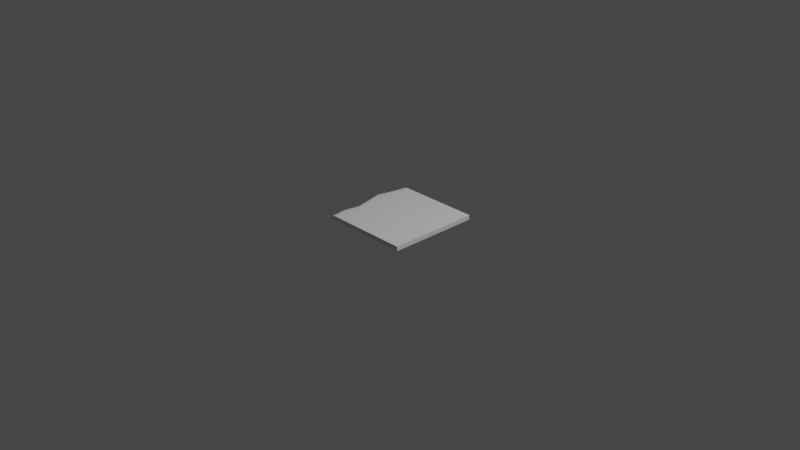 # Source: centreSide.blend  (saved by Blender 3.5.10; exported with 4.5.12 LTS)
import bpy
from mathutils import Matrix  # noqa: F401  (used for matrix-valued properties, if any)

bpy.ops.wm.read_factory_settings(use_empty=True)
scene = bpy.context.scene
scene.name = 'Scene'

# ---- collections
col_collection = bpy.data.collections.new('Collection'); scene.collection.children.link(col_collection)

# ---- materials (node trees are filled in below, after node groups)
mat_material = bpy.data.materials.new('Material')
mat_material.alpha_threshold = 0.0
mat_material.use_transparent_shadow = False
mat_material.roughness = 0.5
mat_material.line_color = (0.0, 0.0, 0.0, 1.0)

# ---- material node trees
mat_material.use_nodes = True; mat_material.node_tree.nodes.clear()
_N = mat_material.node_tree.nodes; _L = mat_material.node_tree.links
n0 = _N.new('ShaderNodeOutputMaterial'); n0.name = 'Material Output'; n0.location = (300, 300)
n1 = _N.new('ShaderNodeBsdfPrincipled'); n1.name = 'Principled BSDF'; n1.location = (10, 300)
n1.distribution = 'GGX'
n1.subsurface_method = 'RANDOM_WALK_SKIN'
n1.inputs[3].default_value = 1.45
n1.inputs[27].default_value = (0.0, 0.0, 0.0, 1.0)
n1.inputs[28].default_value = 1.0
_L.new(n1.outputs[0], n0.inputs[0])
n0.is_active_output = True

# ---- world
world_world = bpy.data.worlds.new('World'); scene.world = world_world
world_world.use_nodes = True; world_world.node_tree.nodes.clear()
_N = world_world.node_tree.nodes; _L = world_world.node_tree.links
n0 = _N.new('ShaderNodeOutputWorld'); n0.name = 'World Output'; n0.location = (300, 300)
n1 = _N.new('ShaderNodeBackground'); n1.name = 'Background'; n1.location = (10, 300)
n1.inputs[0].default_value = (0.05088, 0.05088, 0.05088, 1.0)
_L.new(n1.outputs[0], n0.inputs[0])
n0.is_active_output = True
world_world.color = (0.05088, 0.05088, 0.05088)
world_world.use_sun_shadow = False
world_world.sun_shadow_jitter_overblur = 0.0

# ---- cameras
cam_camera = bpy.data.cameras.new('Camera')
cam_camera.clip_end = 100.0
cam_camera.ortho_scale = 7.314

# ---- lights
light_light = bpy.data.lights.new('Light', 'POINT')
light_light.transmission_factor = 0.0
light_light.energy = 1000.0
light_light.shadow_soft_size = 0.1
light_light.shadow_maximum_resolution = 0.006
light_light.use_absolute_resolution = True

# ---- meshes
me_cube = bpy.data.meshes.new('Cube')
me_cube.from_pydata([(1.0, 1.0, 0.1), (1.0, 1.0, 0.0), (1.0, -1.0, 0.1), (1.0, -1.0, 0.0), (-0.8638, 1.0, 0.09), (-0.9438, 1.0, 0.0), (-0.88, -1.0, 0.09), (-0.96, -1.0, 0.0), (-0.8, 1.0, 0.0), (-0.8, -1.0, 0.1), (-0.8, -1.0, 0.0), (-0.8, 1.0, 0.1), (1.0, 1.0, 0.05), (-0.936, -1.0, 0.05), (1.0, -1.0, 0.05), (-0.9198, 1.0, 0.05), (-0.8, 1.0, 0.05), (-0.8, -1.0, 0.05), (-1.0, 0.6667, 0.0), (-1.082, 0.3333, 0.0), (-1.0, -5.333e-05, 0.0001225), (-0.9347, -0.3333, 0.0), (-1.0, -0.6667, 0.0), (1.0, 0.6667, 0.1), (1.0, 0.3333, 0.1), (1.0, -2.98e-08, 0.1), (1.0, -0.3333, 0.1), (1.0, -0.6667, 0.1), (-0.92, -0.6667, 0.09), (-0.8547, -0.3333, 0.09), (-0.92, -5.327e-05, 0.09012), (-1.002, 0.3333, 0.09), (-0.92, 0.6667, 0.09), (1.0, -0.6667, 0.0), (1.0, -0.3333, 0.0), (1.0, 2.98e-08, 0.0), (1.0, 0.3333, 0.0), (1.0, 0.6667, 0.0), (-0.8, 0.6667, 0.0), (-0.8, 0.3333, 0.0), (-0.8, -2.98e-08, 0.0), (-0.8, -0.3333, 0.0), (-0.8, -0.6667, 0.0), (-0.8, 0.6667, 0.1), (-0.8, 0.3333, 0.1), (-0.8, -2.98e-08, 0.1), (-0.8, -0.3333, 0.1), (-0.8, -0.6667, 0.1), (1.0, 0.6667, 0.05), (1.0, 0.3333, 0.05), (1.0, -2.98e-08, 0.05), (1.0, -0.3333, 0.05), (1.0, -0.6667, 0.05), (-0.976, -0.6667, 0.05), (-0.9107, -0.3333, 0.05), (-0.976, -5.327e-05, 0.05012), (-1.058, 0.3333, 0.05), (-0.976, 0.6667, 0.05)], [], [(47, 28, 6, 9), (17, 9, 6, 13), (57, 32, 4, 15), (42, 33, 3, 10), (52, 27, 2, 14), (16, 11, 0, 12), (15, 4, 11, 16), (22, 42, 10, 7), (14, 2, 9, 17), (27, 47, 9, 2), (3, 14, 17, 10), (5, 15, 16, 8), (8, 16, 12, 1), (33, 52, 14, 3), (18, 57, 15, 5), (10, 17, 13, 7), (7, 13, 53, 22), (22, 53, 54, 21), (21, 54, 55, 20), (20, 55, 56, 19), (19, 56, 57, 18), (1, 12, 48, 37), (37, 48, 49, 36), (36, 49, 50, 35), (35, 50, 51, 34), (34, 51, 52, 33), (0, 11, 43, 23), (23, 43, 44, 24), (24, 44, 45, 25), (25, 45, 46, 26), (26, 46, 47, 27), (5, 8, 38, 18), (18, 38, 39, 19), (19, 39, 40, 20), (20, 40, 41, 21), (21, 41, 42, 22), (12, 0, 23, 48), (48, 23, 24, 49), (49, 24, 25, 50), (50, 25, 26, 51), (51, 26, 27, 52), (8, 1, 37, 38), (38, 37, 36, 39), (39, 36, 35, 40), (40, 35, 34, 41), (41, 34, 33, 42), (13, 6, 28, 53), (53, 28, 29, 54), (54, 29, 30, 55), (55, 30, 31, 56), (56, 31, 32, 57), (11, 4, 32, 43), (43, 32, 31, 44), (44, 31, 30, 45), (45, 30, 29, 46), (46, 29, 28, 47)])
_uv = me_cube.uv_layers.new(name='UVMap')
_uv.uv.foreach_set('vector', [0.75, 0.7083, 0.875, 0.7083, 0.875, 0.75, 0.75, 0.75, 0.5, 0.875, 0.625, 0.875, 0.625, 1.0, 0.5, 1.0, 0.5, 0.2083, 0.625, 0.2083, 0.625, 0.25, 0.5, 0.25, 0.25, 0.7083, 0.375, 0.7083, 0.375, 0.75, 0.25, 0.75, 0.5, 0.7083, 0.625, 0.7083, 0.625, 0.75, 0.5, 0.75, 0.5, 0.375, 0.625, 0.375, 0.625, 0.5, 0.5, 0.5, 0.5, 0.25, 0.625, 0.25, 0.625, 0.375, 0.5, 0.375, 0.125, 0.7083, 0.25, 0.7083, 0.25, 0.75, 0.125, 0.75, 0.5, 0.75, 0.625, 0.75, 0.625, 0.875, 0.5, 0.875, 0.625, 0.7083, 0.75, 0.7083, 0.75, 0.75, 0.625, 0.75, 0.375, 0.75, 0.5, 0.75, 0.5, 0.875, 0.375, 0.875, 0.375, 0.25, 0.5, 0.25, 0.5, 0.375, 0.375, 0.375, 0.375, 0.375, 0.5, 0.375, 0.5, 0.5, 0.375, 0.5, 0.375, 0.7083, 0.5, 0.7083, 0.5, 0.75, 0.375, 0.75, 0.375, 0.2083, 0.5, 0.2083, 0.5, 0.25, 0.375, 0.25, 0.375, 0.875, 0.5, 0.875, 0.5, 1.0, 0.375, 1.0, 0.375, 0.0, 0.5, 0.0, 0.5, 0.04167, 0.375, 0.04167, 0.375, 0.04167, 0.5, 0.04167, 0.5, 0.08333, 0.375, 0.08333, 0.375, 0.08333, 0.5, 0.08333, 0.5, 0.125, 0.375, 0.125, 0.375, 0.125, 0.5, 0.125, 0.5, 0.1667, 0.375, 0.1667, 0.375, 0.1667, 0.5, 0.1667, 0.5, 0.2083, 0.375, 0.2083, 0.375, 0.5, 0.5, 0.5, 0.5, 0.5417, 0.375, 0.5417, 0.375, 0.5417, 0.5, 0.5417, 0.5, 0.5833, 0.375, 0.5833, 0.375, 0.5833, 0.5, 0.5833, 0.5, 0.625, 0.375, 0.625, 0.375, 0.625, 0.5, 0.625, 0.5, 0.6667, 0.375, 0.6667, 0.375, 0.6667, 0.5, 0.6667, 0.5, 0.7083, 0.375, 0.7083, 0.625, 0.5, 0.75, 0.5, 0.75, 0.5417, 0.625, 0.5417, 0.625, 0.5417, 0.75, 0.5417, 0.75, 0.5833, 0.625, 0.5833, 0.625, 0.5833, 0.75, 0.5833, 0.75, 0.625, 0.625, 0.625, 0.625, 0.625, 0.75, 0.625, 0.75, 0.6667, 0.625, 0.6667, 0.625, 0.6667, 0.75, 0.6667, 0.75, 0.7083, 0.625, 0.7083, 0.125, 0.5, 0.25, 0.5, 0.25, 0.5417, 0.125, 0.5417, 0.125, 0.5417, 0.25, 0.5417, 0.25, 0.5833, 0.125, 0.5833, 0.125, 0.5833, 0.25, 0.5833, 0.25, 0.625, 0.125, 0.625, 0.125, 0.625, 0.25, 0.625, 0.25, 0.6667, 0.125, 0.6667, 0.125, 0.6667, 0.25, 0.6667, 0.25, 0.7083, 0.125, 0.7083, 0.5, 0.5, 0.625, 0.5, 0.625, 0.5417, 0.5, 0.5417, 0.5, 0.5417, 0.625, 0.5417, 0.625, 0.5833, 0.5, 0.5833, 0.5, 0.5833, 0.625, 0.5833, 0.625, 0.625, 0.5, 0.625, 0.5, 0.625, 0.625, 0.625, 0.625, 0.6667, 0.5, 0.6667, 0.5, 0.6667, 0.625, 0.6667, 0.625, 0.7083, 0.5, 0.7083, 0.25, 0.5, 0.375, 0.5, 0.375, 0.5417, 0.25, 0.5417, 0.25, 0.5417, 0.375, 0.5417, 0.375, 0.5833, 0.25, 0.5833, 0.25, 0.5833, 0.375, 0.5833, 0.375, 0.625, 0.25, 0.625, 0.25, 0.625, 0.375, 0.625, 0.375, 0.6667, 0.25, 0.6667, 0.25, 0.6667, 0.375, 0.6667, 0.375, 0.7083, 0.25, 0.7083, 0.5, 0.0, 0.625, 0.0, 0.625, 0.04167, 0.5, 0.04167, 0.5, 0.04167, 0.625, 0.04167, 0.625, 0.08333, 0.5, 0.08333, 0.5, 0.08333, 0.625, 0.08333, 0.625, 0.125, 0.5, 0.125, 0.5, 0.125, 0.625, 0.125, 0.625, 0.1667, 0.5, 0.1667, 0.5, 0.1667, 0.625, 0.1667, 0.625, 0.2083, 0.5, 0.2083, 0.75, 0.5, 0.875, 0.5, 0.875, 0.5417, 0.75, 0.5417, 0.75, 0.5417, 0.875, 0.5417, 0.875, 0.5833, 0.75, 0.5833, 0.75, 0.5833, 0.875, 0.5833, 0.875, 0.625, 0.75, 0.625, 0.75, 0.625, 0.875, 0.625, 0.875, 0.6667, 0.75, 0.6667, 0.75, 0.6667, 0.875, 0.6667, 0.875, 0.7083, 0.75, 0.7083])
me_cube.materials.append(mat_material)
me_cube.use_mirror_vertex_groups = False
me_cube.update()

# ---- objects
ob_cube = bpy.data.objects.new('Cube', me_cube)
ob_light = bpy.data.objects.new('Light', light_light)
ob_camera = bpy.data.objects.new('Camera', cam_camera)

# ---- transforms, parenting, visibility, modifiers, constraints
ob_cube.location = (0.0, 0.0, 0.0)
ob_cube.scale = (0.5, 0.5, 0.5)
ob_cube.lock_rotations_4d = False
ob_cube.empty_display_type = 'ARROWS'
ob_cube.lineart.crease_threshold = 0.0
ob_light.location = (4.076, 1.005, 5.904)
ob_light.rotation_euler = (0.6503, 0.05522, 1.866)
ob_light.lock_rotations_4d = False
ob_light.empty_display_type = 'ARROWS'
ob_light.color = (0.0, 0.0, 0.0, 0.0)
ob_light.lineart.crease_threshold = 0.0
ob_camera.location = (7.359, -6.926, 4.958)
ob_camera.rotation_euler = (1.109, 0.0, 0.8149)
ob_camera.lock_rotations_4d = False
ob_camera.empty_display_type = 'ARROWS'
ob_camera.color = (0.0, 0.0, 0.0, 0.0)
ob_camera.display_type = 'WIRE'
ob_camera.lineart.crease_threshold = 0.0

# ---- collection membership
col_collection.objects.link(ob_cube)
col_collection.objects.link(ob_light)
col_collection.objects.link(ob_camera)

# ---- scene / render settings (as saved in the file)
scene.camera = ob_camera
scene.frame_start = 1; scene.frame_end = 250; scene.frame_set(1)
scene.render.engine = 'BLENDER_EEVEE_NEXT'
scene.cycles.sampling_pattern = 'TABULATED_SOBOL'
scene.view_settings.view_transform = 'Filmic'
bpy.context.view_layer.update()
